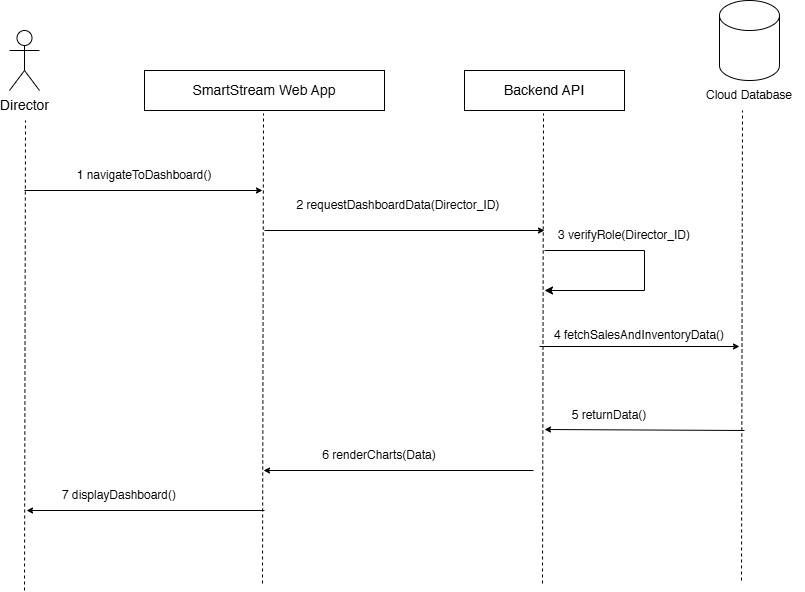

The diagram above was exported from draw.io. Its source (the exported page's mxGraphModel, read from the mxfile embedded in the PNG):
<mxGraphModel dx="1313" dy="707" grid="1" gridSize="10" guides="1" tooltips="1" connect="1" arrows="1" fold="1" page="1" pageScale="1" pageWidth="827" pageHeight="1169" math="0" shadow="0">
  <root>
    <mxCell id="0" />
    <mxCell id="1" parent="0" />
    <mxCell id="CaXS2jwyodSk1yhVFxgd-1" parent="1" style="shape=umlActor;verticalLabelPosition=bottom;verticalAlign=top;html=1;outlineConnect=0;" value="&lt;font style=&quot;font-size: 14px;&quot;&gt;Director&lt;/font&gt;" vertex="1">
      <mxGeometry height="60" width="30" x="80" y="80" as="geometry" />
    </mxCell>
    <mxCell id="CaXS2jwyodSk1yhVFxgd-2" parent="1" style="rounded=0;whiteSpace=wrap;html=1;" value="&lt;font style=&quot;font-size: 14px;&quot;&gt;SmartStream Web App&lt;/font&gt;" vertex="1">
      <mxGeometry height="40" width="240" x="215" y="120" as="geometry" />
    </mxCell>
    <mxCell id="CaXS2jwyodSk1yhVFxgd-3" parent="1" style="rounded=0;whiteSpace=wrap;html=1;" value="&lt;font style=&quot;font-size: 14px;&quot;&gt;Backend API&lt;/font&gt;" vertex="1">
      <mxGeometry height="40" width="160" x="535" y="120" as="geometry" />
    </mxCell>
    <mxCell id="CaXS2jwyodSk1yhVFxgd-4" parent="1" style="shape=cylinder3;whiteSpace=wrap;html=1;boundedLbl=1;backgroundOutline=1;size=15;" value="" vertex="1">
      <mxGeometry height="80" width="60" x="790" y="50" as="geometry" />
    </mxCell>
    <mxCell id="CaXS2jwyodSk1yhVFxgd-5" parent="1" style="text;html=1;whiteSpace=wrap;strokeColor=none;fillColor=none;align=center;verticalAlign=middle;rounded=0;" value="Cloud Database" vertex="1">
      <mxGeometry height="30" width="110" x="765" y="130" as="geometry" />
    </mxCell>
    <mxCell id="CaXS2jwyodSk1yhVFxgd-6" edge="1" parent="1" style="endArrow=none;dashed=1;html=1;rounded=0;" value="">
      <mxGeometry height="50" relative="1" width="50" as="geometry">
        <mxPoint x="95" y="640" as="sourcePoint" />
        <mxPoint x="96" y="170" as="targetPoint" />
      </mxGeometry>
    </mxCell>
    <mxCell id="CaXS2jwyodSk1yhVFxgd-7" edge="1" parent="1" style="endArrow=none;dashed=1;html=1;rounded=0;" value="">
      <mxGeometry height="50" relative="1" width="50" as="geometry">
        <mxPoint x="333" y="633" as="sourcePoint" />
        <mxPoint x="334" y="163" as="targetPoint" />
      </mxGeometry>
    </mxCell>
    <mxCell id="CaXS2jwyodSk1yhVFxgd-8" edge="1" parent="1" style="endArrow=none;dashed=1;html=1;rounded=0;" value="">
      <mxGeometry height="50" relative="1" width="50" as="geometry">
        <mxPoint x="812" y="630" as="sourcePoint" />
        <mxPoint x="813" y="160" as="targetPoint" />
      </mxGeometry>
    </mxCell>
    <mxCell id="CaXS2jwyodSk1yhVFxgd-9" edge="1" parent="1" style="endArrow=classic;html=1;rounded=0;endSize=4;" value="">
      <mxGeometry height="50" relative="1" width="50" as="geometry">
        <mxPoint x="95" y="240" as="sourcePoint" />
        <mxPoint x="333" y="240" as="targetPoint" />
      </mxGeometry>
    </mxCell>
    <mxCell id="CaXS2jwyodSk1yhVFxgd-10" edge="1" parent="1" style="endArrow=none;dashed=1;html=1;rounded=0;" value="">
      <mxGeometry height="50" relative="1" width="50" as="geometry">
        <mxPoint x="613" y="633" as="sourcePoint" />
        <mxPoint x="614" y="163" as="targetPoint" />
      </mxGeometry>
    </mxCell>
    <mxCell id="CaXS2jwyodSk1yhVFxgd-11" parent="1" style="text;html=1;whiteSpace=wrap;strokeColor=none;fillColor=none;align=center;verticalAlign=middle;rounded=0;" value="1 navigateToDashboard()" vertex="1">
      <mxGeometry height="30" width="160" x="135" y="210" as="geometry" />
    </mxCell>
    <mxCell id="CaXS2jwyodSk1yhVFxgd-12" edge="1" parent="1" style="endArrow=classic;html=1;rounded=0;endSize=4;" value="">
      <mxGeometry height="50" relative="1" width="50" as="geometry">
        <mxPoint x="335" y="280" as="sourcePoint" />
        <mxPoint x="615" y="280" as="targetPoint" />
      </mxGeometry>
    </mxCell>
    <mxCell id="CaXS2jwyodSk1yhVFxgd-13" edge="1" parent="1" style="endArrow=classic;html=1;rounded=0;endSize=4;" value="">
      <mxGeometry height="50" relative="1" width="50" as="geometry">
        <mxPoint x="604" y="520" as="sourcePoint" />
        <mxPoint x="334" y="520" as="targetPoint" />
      </mxGeometry>
    </mxCell>
    <mxCell id="CaXS2jwyodSk1yhVFxgd-14" edge="1" parent="1" style="endArrow=classic;html=1;rounded=0;edgeStyle=elbowEdgeStyle;" value="">
      <mxGeometry height="50" relative="1" width="50" as="geometry">
        <Array as="points">
          <mxPoint x="715" y="340" />
        </Array>
        <mxPoint x="615" y="300" as="sourcePoint" />
        <mxPoint x="615" y="340" as="targetPoint" />
      </mxGeometry>
    </mxCell>
    <mxCell id="CaXS2jwyodSk1yhVFxgd-15" edge="1" parent="1" style="endArrow=classic;html=1;rounded=0;endSize=4;" value="">
      <mxGeometry height="50" relative="1" width="50" as="geometry">
        <mxPoint x="610" y="396" as="sourcePoint" />
        <mxPoint x="810" y="396" as="targetPoint" />
      </mxGeometry>
    </mxCell>
    <mxCell id="CaXS2jwyodSk1yhVFxgd-16" edge="1" parent="1" style="endArrow=classic;html=1;rounded=0;endSize=4;" value="">
      <mxGeometry height="50" relative="1" width="50" as="geometry">
        <mxPoint x="815" y="480" as="sourcePoint" />
        <mxPoint x="615" y="479" as="targetPoint" />
      </mxGeometry>
    </mxCell>
    <mxCell id="CaXS2jwyodSk1yhVFxgd-17" edge="1" parent="1" style="endArrow=classic;html=1;rounded=0;endSize=4;" value="">
      <mxGeometry height="50" relative="1" width="50" as="geometry">
        <mxPoint x="335" y="560" as="sourcePoint" />
        <mxPoint x="97" y="560" as="targetPoint" />
      </mxGeometry>
    </mxCell>
    <mxCell id="CaXS2jwyodSk1yhVFxgd-18" parent="1" style="text;html=1;whiteSpace=wrap;strokeColor=none;fillColor=none;align=center;verticalAlign=middle;rounded=0;" value="2 requestDashboardData(Director_ID)" vertex="1">
      <mxGeometry height="30" width="240" x="349" y="240" as="geometry" />
    </mxCell>
    <mxCell id="CaXS2jwyodSk1yhVFxgd-19" parent="1" style="text;html=1;whiteSpace=wrap;strokeColor=none;fillColor=none;align=center;verticalAlign=middle;rounded=0;" value="3 verifyRole(Director_ID)" vertex="1">
      <mxGeometry height="30" width="160" x="615" y="270" as="geometry" />
    </mxCell>
    <mxCell id="CaXS2jwyodSk1yhVFxgd-20" parent="1" style="text;html=1;whiteSpace=wrap;strokeColor=none;fillColor=none;align=center;verticalAlign=middle;rounded=0;" value="4 fetchSalesAndInventoryData()" vertex="1">
      <mxGeometry height="30" width="190" x="615" y="370" as="geometry" />
    </mxCell>
    <mxCell id="CaXS2jwyodSk1yhVFxgd-21" parent="1" style="text;html=1;whiteSpace=wrap;strokeColor=none;fillColor=none;align=center;verticalAlign=middle;rounded=0;" value="5 returnData()" vertex="1">
      <mxGeometry height="30" width="110" x="625" y="450" as="geometry" />
    </mxCell>
    <mxCell id="CaXS2jwyodSk1yhVFxgd-22" parent="1" style="text;html=1;whiteSpace=wrap;strokeColor=none;fillColor=none;align=center;verticalAlign=middle;rounded=0;" value="6 renderCharts(Data)" vertex="1">
      <mxGeometry height="30" width="150" x="375" y="490" as="geometry" />
    </mxCell>
    <mxCell id="CaXS2jwyodSk1yhVFxgd-23" parent="1" style="text;html=1;whiteSpace=wrap;strokeColor=none;fillColor=none;align=center;verticalAlign=middle;rounded=0;" value="7 displayDashboard()" vertex="1">
      <mxGeometry height="30" width="150" x="115" y="530" as="geometry" />
    </mxCell>
  </root>
</mxGraphModel>